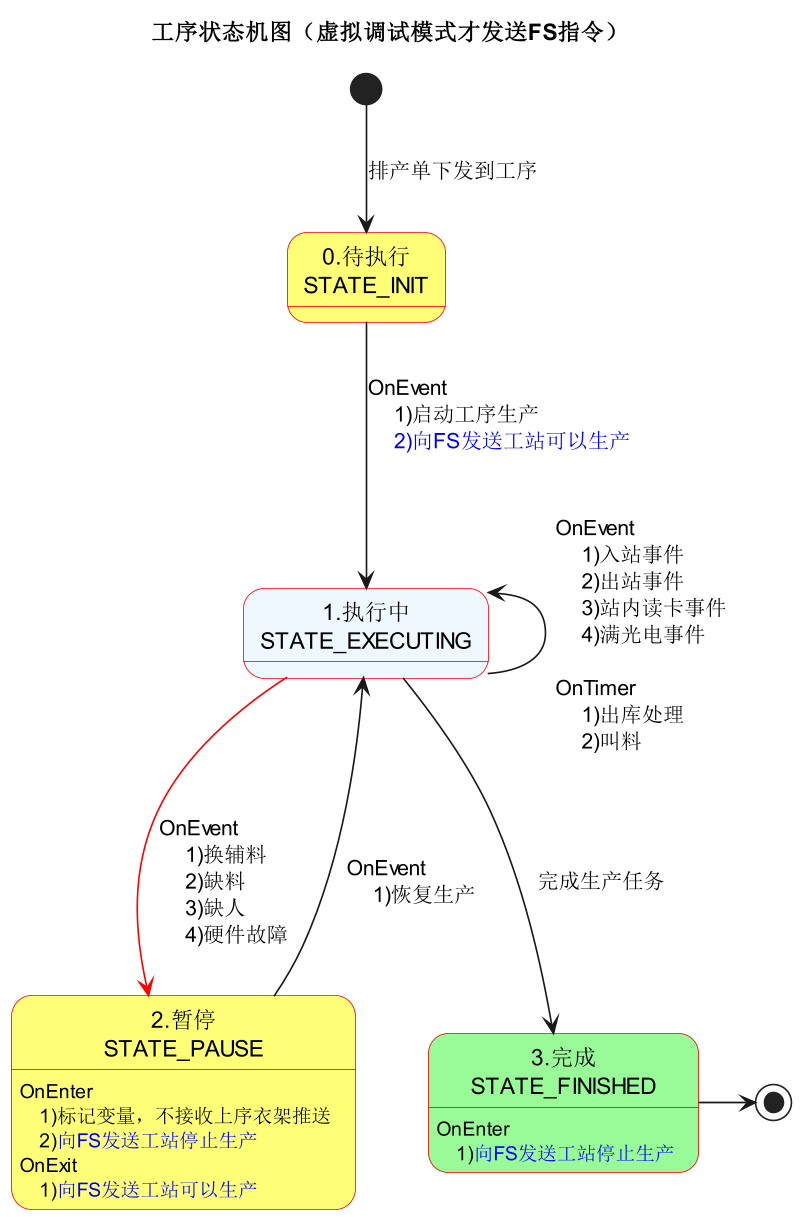

The diagram above was rendered by PlantUML. Its source (embedded in the PNG):
@startuml
scale 800 width

title 工序状态机图（虚拟调试模式才发送FS指令）

state "0.待执行\nSTATE_INIT" as init #FFFF77;line:red
state "1.执行中\nSTATE_EXECUTING" as executing #AliceBlue;line:red
state "2.暂停\nSTATE_PAUSE" as pause #FFFF77;line:red
state "3.完成\nSTATE_FINISHED" as finished #palegreen;line:red

[*] -down-> init: 排产单下发到工序 
init -down-> executing: OnEvent\l    1)启动工序生产\l    <color:#0000FF>2)向FS发送工站可以生产</color> 
executing -left-> executing : OnEvent\l    1)入站事件\l    2)出站事件\l    3)站内读卡事件\l    4)满光电事件\l\lOnTimer\l    1)出库处理\l    2)叫料
executing -[#red]-> pause : OnEvent\l    1)换辅料\l    2)缺料\l    3)缺人\l    4)硬件故障
executing --> finished: 完成生产任务
pause -right-> executing : OnEvent\l    1)恢复生产
pause:OnEnter\l    1)标记变量，不接收上序衣架推送\l    2)<color:#0000FF>向FS发送工站停止生产</color>
pause:OnExit\l    1)<color:#0000FF>向FS发送工站可以生产</color>
finished:OnEnter\l    1)<color:#0000FF>向FS发送工站停止生产</color>
finished ->[*]

@enduml